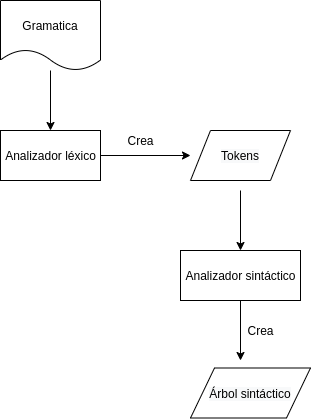

The diagram above was exported from draw.io. Its source (the exported page's mxGraphModel, read from the mxfile embedded in the PNG):
<mxGraphModel dx="868" dy="424" grid="1" gridSize="10" guides="1" tooltips="1" connect="1" arrows="1" fold="1" page="1" pageScale="1" pageWidth="827" pageHeight="1169" math="0" shadow="0">
  <root>
    <mxCell id="ctc5oNwYKc25VlLwYdc0-0" />
    <mxCell id="ctc5oNwYKc25VlLwYdc0-1" parent="ctc5oNwYKc25VlLwYdc0-0" />
    <mxCell id="ctc5oNwYKc25VlLwYdc0-4" style="edgeStyle=none;rounded=0;orthogonalLoop=1;jettySize=auto;html=1;" edge="1" parent="ctc5oNwYKc25VlLwYdc0-1" source="ctc5oNwYKc25VlLwYdc0-2" target="ctc5oNwYKc25VlLwYdc0-3">
      <mxGeometry relative="1" as="geometry" />
    </mxCell>
    <mxCell id="ctc5oNwYKc25VlLwYdc0-2" value="Gramatica" style="shape=document;whiteSpace=wrap;html=1;boundedLbl=1;dashed=0;flipH=1;" vertex="1" parent="ctc5oNwYKc25VlLwYdc0-1">
      <mxGeometry x="60" y="10" width="100" height="70" as="geometry" />
    </mxCell>
    <mxCell id="ctc5oNwYKc25VlLwYdc0-11" style="edgeStyle=none;rounded=0;orthogonalLoop=1;jettySize=auto;html=1;" edge="1" parent="ctc5oNwYKc25VlLwYdc0-1" source="ctc5oNwYKc25VlLwYdc0-3">
      <mxGeometry relative="1" as="geometry">
        <mxPoint x="250" y="165" as="targetPoint" />
      </mxGeometry>
    </mxCell>
    <mxCell id="ctc5oNwYKc25VlLwYdc0-3" value="Analizador&amp;nbsp;léxico" style="html=1;dashed=0;whitespace=wrap;" vertex="1" parent="ctc5oNwYKc25VlLwYdc0-1">
      <mxGeometry x="60" y="140" width="100" height="50" as="geometry" />
    </mxCell>
    <mxCell id="ctc5oNwYKc25VlLwYdc0-14" style="edgeStyle=none;rounded=0;orthogonalLoop=1;jettySize=auto;html=1;" edge="1" parent="ctc5oNwYKc25VlLwYdc0-1" target="ctc5oNwYKc25VlLwYdc0-13">
      <mxGeometry relative="1" as="geometry">
        <mxPoint x="300" y="200" as="sourcePoint" />
      </mxGeometry>
    </mxCell>
    <mxCell id="ctc5oNwYKc25VlLwYdc0-12" value="Crea" style="text;html=1;align=center;verticalAlign=middle;resizable=0;points=[];autosize=1;strokeColor=none;fillColor=none;" vertex="1" parent="ctc5oNwYKc25VlLwYdc0-1">
      <mxGeometry x="180" y="140" width="40" height="20" as="geometry" />
    </mxCell>
    <mxCell id="ctc5oNwYKc25VlLwYdc0-16" style="edgeStyle=none;rounded=0;orthogonalLoop=1;jettySize=auto;html=1;" edge="1" parent="ctc5oNwYKc25VlLwYdc0-1" source="ctc5oNwYKc25VlLwYdc0-13">
      <mxGeometry relative="1" as="geometry">
        <mxPoint x="300" y="370" as="targetPoint" />
      </mxGeometry>
    </mxCell>
    <mxCell id="ctc5oNwYKc25VlLwYdc0-13" value="Analizador sintáctico" style="html=1;dashed=0;whitespace=wrap;" vertex="1" parent="ctc5oNwYKc25VlLwYdc0-1">
      <mxGeometry x="240" y="260" width="120" height="50" as="geometry" />
    </mxCell>
    <mxCell id="ctc5oNwYKc25VlLwYdc0-17" value="Crea" style="text;html=1;align=center;verticalAlign=middle;resizable=0;points=[];autosize=1;strokeColor=none;fillColor=none;" vertex="1" parent="ctc5oNwYKc25VlLwYdc0-1">
      <mxGeometry x="300" y="330" width="40" height="20" as="geometry" />
    </mxCell>
    <mxCell id="ctc5oNwYKc25VlLwYdc0-21" value="&lt;span style=&quot;color: rgb(0, 0, 0); font-family: helvetica; font-size: 12px; font-style: normal; font-weight: 400; letter-spacing: normal; text-align: center; text-indent: 0px; text-transform: none; word-spacing: 0px; background-color: rgb(248, 249, 250); display: inline; float: none;&quot;&gt;Tokens&lt;/span&gt;" style="shape=parallelogram;perimeter=parallelogramPerimeter;whiteSpace=wrap;html=1;dashed=0;" vertex="1" parent="ctc5oNwYKc25VlLwYdc0-1">
      <mxGeometry x="250" y="140" width="100" height="50" as="geometry" />
    </mxCell>
    <mxCell id="ctc5oNwYKc25VlLwYdc0-22" value="&lt;span style=&quot;color: rgb(0, 0, 0); font-family: helvetica; font-size: 12px; font-style: normal; font-weight: 400; letter-spacing: normal; text-align: center; text-indent: 0px; text-transform: none; word-spacing: 0px; background-color: rgb(248, 249, 250); display: inline; float: none;&quot;&gt;Árbol sintáctico&lt;/span&gt;" style="shape=parallelogram;perimeter=parallelogramPerimeter;whiteSpace=wrap;html=1;dashed=0;" vertex="1" parent="ctc5oNwYKc25VlLwYdc0-1">
      <mxGeometry x="250" y="377.5" width="120" height="50" as="geometry" />
    </mxCell>
  </root>
</mxGraphModel>